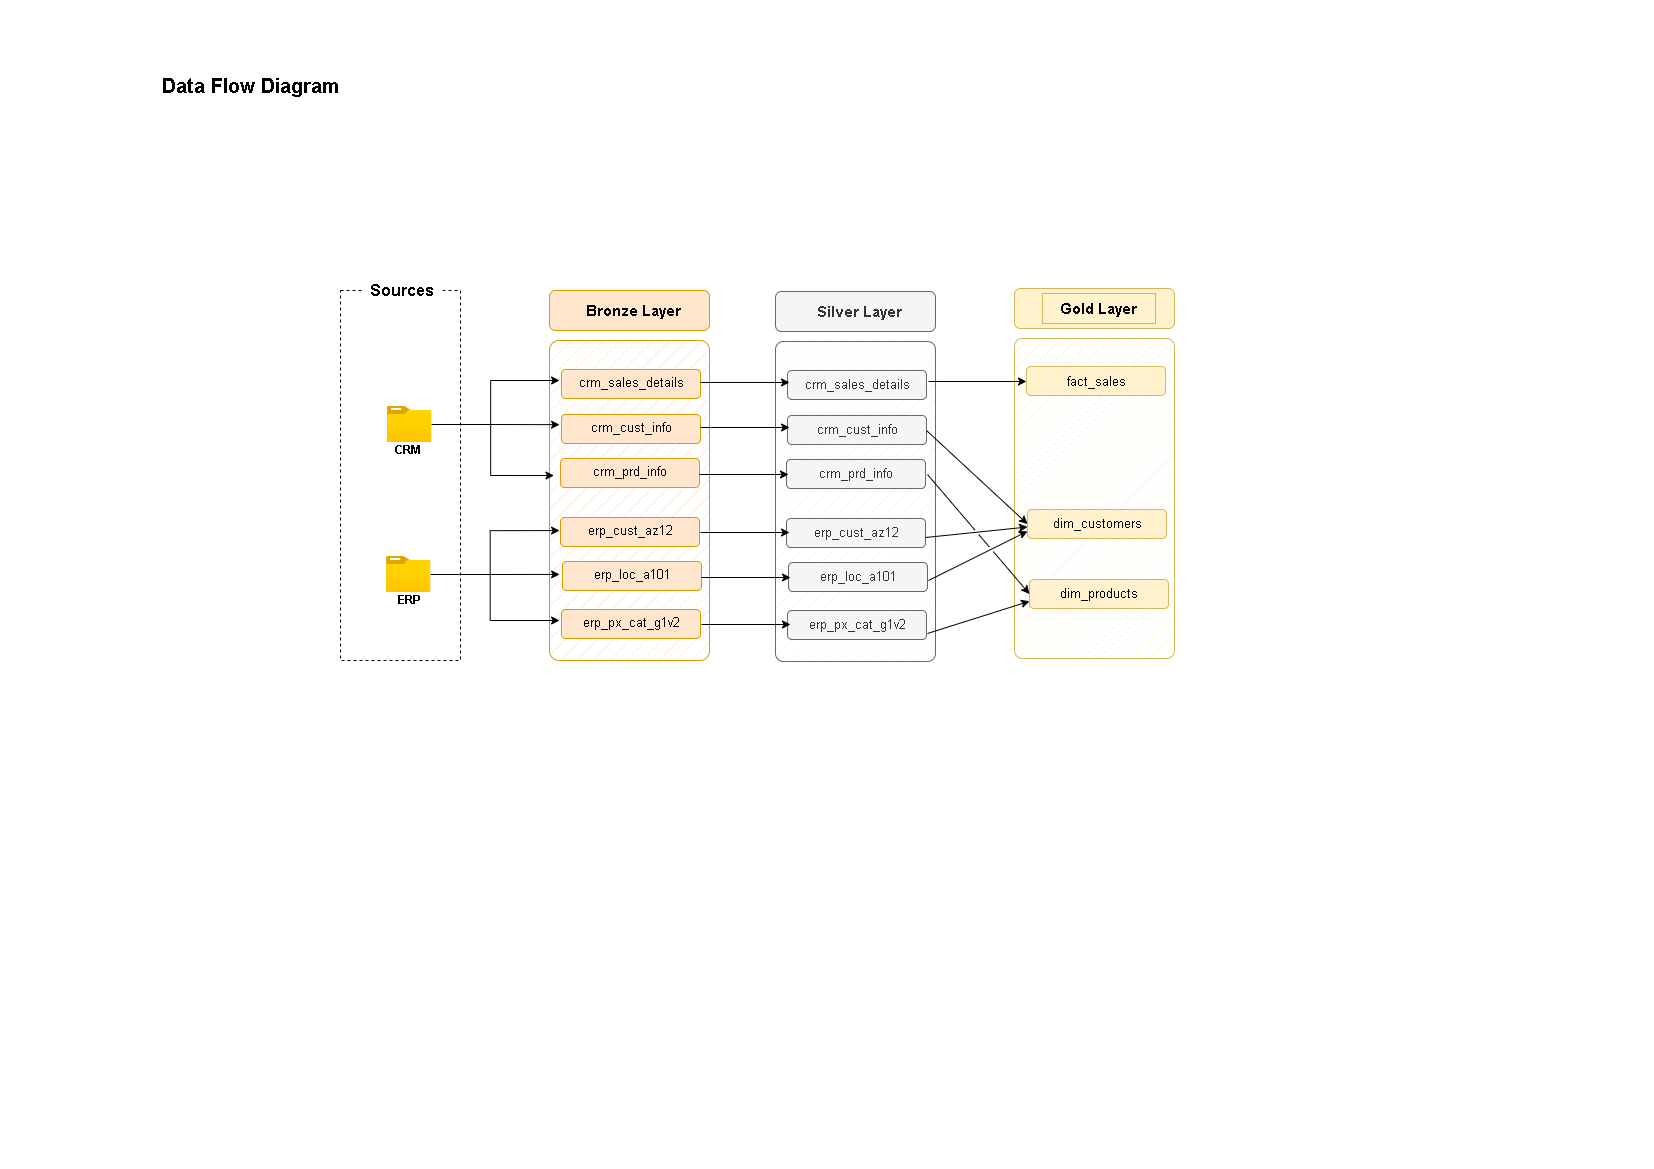

The diagram above was exported from draw.io. Its source (the exported page's mxGraphModel, read from the mxfile embedded in the PNG):
<mxGraphModel dx="1713" dy="1050" grid="1" gridSize="10" guides="1" tooltips="1" connect="1" arrows="1" fold="1" page="1" pageScale="1" pageWidth="1654" pageHeight="1169" math="0" shadow="0">
  <root>
    <mxCell id="0" />
    <mxCell id="1" parent="0" />
    <mxCell id="ebr-dy9S8fOueZdwj6XJ-1" value="Data Flow Diagram" style="text;html=1;whiteSpace=wrap;strokeColor=none;fillColor=none;align=center;verticalAlign=middle;rounded=0;fontSize=20;fontStyle=1" parent="1" vertex="1">
      <mxGeometry x="150" y="70" width="200" height="30" as="geometry" />
    </mxCell>
    <mxCell id="ebr-dy9S8fOueZdwj6XJ-2" value="" style="rounded=0;whiteSpace=wrap;html=1;fillColor=none;dashed=1;" parent="1" vertex="1">
      <mxGeometry x="340" y="290" width="120" height="370" as="geometry" />
    </mxCell>
    <mxCell id="ebr-dy9S8fOueZdwj6XJ-3" value="Sources" style="rounded=0;whiteSpace=wrap;html=1;fillColor=default;strokeColor=none;fontStyle=1;fontSize=16;" parent="1" vertex="1">
      <mxGeometry x="362" y="280" width="80" height="20" as="geometry" />
    </mxCell>
    <mxCell id="ebr-dy9S8fOueZdwj6XJ-4" value="" style="image;aspect=fixed;html=1;points=[];align=center;fontSize=12;image=img/lib/azure2/general/Folder_Blank.svg;" parent="1" vertex="1">
      <mxGeometry x="387" y="406" width="44.36" height="36" as="geometry" />
    </mxCell>
    <mxCell id="ebr-dy9S8fOueZdwj6XJ-5" value="CRM" style="text;html=1;whiteSpace=wrap;strokeColor=none;fillColor=none;align=center;verticalAlign=middle;rounded=0;fontStyle=1" parent="1" vertex="1">
      <mxGeometry x="378" y="435" width="60" height="30" as="geometry" />
    </mxCell>
    <mxCell id="ebr-dy9S8fOueZdwj6XJ-6" value="" style="image;aspect=fixed;html=1;points=[];align=center;fontSize=12;image=img/lib/azure2/general/Folder_Blank.svg;" parent="1" vertex="1">
      <mxGeometry x="386" y="556" width="44.36" height="36" as="geometry" />
    </mxCell>
    <mxCell id="ebr-dy9S8fOueZdwj6XJ-7" value="ERP" style="text;html=1;whiteSpace=wrap;strokeColor=none;fillColor=none;align=center;verticalAlign=middle;rounded=0;fontStyle=1" parent="1" vertex="1">
      <mxGeometry x="379" y="585" width="60" height="30" as="geometry" />
    </mxCell>
    <mxCell id="ebr-dy9S8fOueZdwj6XJ-10" value="" style="rounded=1;whiteSpace=wrap;html=1;fillColor=#ffe6cc;strokeColor=#d79b00;" parent="1" vertex="1">
      <mxGeometry x="549" y="290" width="160" height="40" as="geometry" />
    </mxCell>
    <mxCell id="ebr-dy9S8fOueZdwj6XJ-11" value="" style="rounded=1;whiteSpace=wrap;html=1;fillColor=#ffe6cc;strokeColor=#d79b00;fillStyle=hatch;arcSize=6;" parent="1" vertex="1">
      <mxGeometry x="549" y="340" width="160" height="320" as="geometry" />
    </mxCell>
    <mxCell id="ebr-dy9S8fOueZdwj6XJ-12" value="Bronze Layer" style="text;html=1;whiteSpace=wrap;strokeColor=none;fillColor=none;align=center;verticalAlign=middle;rounded=0;fontSize=15;fontStyle=1" parent="1" vertex="1">
      <mxGeometry x="577" y="295" width="113" height="30" as="geometry" />
    </mxCell>
    <mxCell id="ebr-dy9S8fOueZdwj6XJ-13" value="" style="rounded=1;whiteSpace=wrap;html=1;fillColor=#ffe6cc;strokeColor=#d79b00;" parent="1" vertex="1">
      <mxGeometry x="561" y="369" width="139" height="29" as="geometry" />
    </mxCell>
    <mxCell id="ebr-dy9S8fOueZdwj6XJ-14" value="crm_sales_details" style="text;html=1;whiteSpace=wrap;strokeColor=none;fillColor=none;align=center;verticalAlign=middle;rounded=0;fontSize=13;fontStyle=0" parent="1" vertex="1">
      <mxGeometry x="573" y="369" width="116" height="26" as="geometry" />
    </mxCell>
    <mxCell id="ebr-dy9S8fOueZdwj6XJ-15" value="" style="rounded=1;whiteSpace=wrap;html=1;fillColor=#ffe6cc;strokeColor=#d79b00;" parent="1" vertex="1">
      <mxGeometry x="561" y="414" width="139" height="29" as="geometry" />
    </mxCell>
    <mxCell id="ebr-dy9S8fOueZdwj6XJ-16" value="crm_cust_info" style="text;html=1;whiteSpace=wrap;strokeColor=none;fillColor=none;align=center;verticalAlign=middle;rounded=0;fontSize=13;fontStyle=0" parent="1" vertex="1">
      <mxGeometry x="573" y="414" width="116" height="26" as="geometry" />
    </mxCell>
    <mxCell id="ebr-dy9S8fOueZdwj6XJ-17" value="" style="rounded=1;whiteSpace=wrap;html=1;fillColor=#ffe6cc;strokeColor=#d79b00;" parent="1" vertex="1">
      <mxGeometry x="560" y="458" width="139" height="29" as="geometry" />
    </mxCell>
    <mxCell id="ebr-dy9S8fOueZdwj6XJ-18" value="crm_prd_info" style="text;html=1;whiteSpace=wrap;strokeColor=none;fillColor=none;align=center;verticalAlign=middle;rounded=0;fontSize=13;fontStyle=0" parent="1" vertex="1">
      <mxGeometry x="572" y="458" width="116" height="26" as="geometry" />
    </mxCell>
    <mxCell id="ebr-dy9S8fOueZdwj6XJ-19" value="" style="rounded=1;whiteSpace=wrap;html=1;fillColor=#ffe6cc;strokeColor=#d79b00;" parent="1" vertex="1">
      <mxGeometry x="560" y="517" width="139" height="29" as="geometry" />
    </mxCell>
    <mxCell id="ebr-dy9S8fOueZdwj6XJ-20" value="erp_cust_az12" style="text;html=1;whiteSpace=wrap;strokeColor=none;fillColor=none;align=center;verticalAlign=middle;rounded=0;fontSize=13;fontStyle=0" parent="1" vertex="1">
      <mxGeometry x="572" y="517" width="116" height="26" as="geometry" />
    </mxCell>
    <mxCell id="ebr-dy9S8fOueZdwj6XJ-21" value="" style="rounded=1;whiteSpace=wrap;html=1;fillColor=#ffe6cc;strokeColor=#d79b00;" parent="1" vertex="1">
      <mxGeometry x="562" y="561" width="139" height="29" as="geometry" />
    </mxCell>
    <mxCell id="ebr-dy9S8fOueZdwj6XJ-22" value="erp_loc_a101" style="text;html=1;whiteSpace=wrap;strokeColor=none;fillColor=none;align=center;verticalAlign=middle;rounded=0;fontSize=13;fontStyle=0" parent="1" vertex="1">
      <mxGeometry x="574" y="561" width="116" height="26" as="geometry" />
    </mxCell>
    <mxCell id="ebr-dy9S8fOueZdwj6XJ-23" value="" style="rounded=1;whiteSpace=wrap;html=1;fillColor=#ffe6cc;strokeColor=#d79b00;" parent="1" vertex="1">
      <mxGeometry x="561" y="609" width="139" height="29" as="geometry" />
    </mxCell>
    <mxCell id="ebr-dy9S8fOueZdwj6XJ-24" value="erp_px_cat_g1v2" style="text;html=1;whiteSpace=wrap;strokeColor=none;fillColor=none;align=center;verticalAlign=middle;rounded=0;fontSize=13;fontStyle=0" parent="1" vertex="1">
      <mxGeometry x="573" y="609" width="116" height="26" as="geometry" />
    </mxCell>
    <mxCell id="ebr-dy9S8fOueZdwj6XJ-37" style="edgeStyle=orthogonalEdgeStyle;rounded=0;orthogonalLoop=1;jettySize=auto;html=1;entryX=0.063;entryY=0.263;entryDx=0;entryDy=0;entryPerimeter=0;" parent="1" source="ebr-dy9S8fOueZdwj6XJ-4" target="ebr-dy9S8fOueZdwj6XJ-11" edge="1">
      <mxGeometry relative="1" as="geometry" />
    </mxCell>
    <mxCell id="ebr-dy9S8fOueZdwj6XJ-38" style="edgeStyle=orthogonalEdgeStyle;rounded=0;orthogonalLoop=1;jettySize=auto;html=1;entryX=0.063;entryY=0.125;entryDx=0;entryDy=0;entryPerimeter=0;" parent="1" source="ebr-dy9S8fOueZdwj6XJ-4" target="ebr-dy9S8fOueZdwj6XJ-11" edge="1">
      <mxGeometry relative="1" as="geometry" />
    </mxCell>
    <mxCell id="ebr-dy9S8fOueZdwj6XJ-40" style="edgeStyle=orthogonalEdgeStyle;rounded=0;orthogonalLoop=1;jettySize=auto;html=1;entryX=0.028;entryY=0.422;entryDx=0;entryDy=0;entryPerimeter=0;" parent="1" source="ebr-dy9S8fOueZdwj6XJ-4" target="ebr-dy9S8fOueZdwj6XJ-11" edge="1">
      <mxGeometry relative="1" as="geometry" />
    </mxCell>
    <mxCell id="ebr-dy9S8fOueZdwj6XJ-42" style="edgeStyle=orthogonalEdgeStyle;rounded=0;orthogonalLoop=1;jettySize=auto;html=1;entryX=0.063;entryY=0.731;entryDx=0;entryDy=0;entryPerimeter=0;" parent="1" source="ebr-dy9S8fOueZdwj6XJ-6" target="ebr-dy9S8fOueZdwj6XJ-11" edge="1">
      <mxGeometry relative="1" as="geometry" />
    </mxCell>
    <mxCell id="ebr-dy9S8fOueZdwj6XJ-43" style="edgeStyle=orthogonalEdgeStyle;rounded=0;orthogonalLoop=1;jettySize=auto;html=1;entryX=0.063;entryY=0.594;entryDx=0;entryDy=0;entryPerimeter=0;" parent="1" source="ebr-dy9S8fOueZdwj6XJ-6" target="ebr-dy9S8fOueZdwj6XJ-11" edge="1">
      <mxGeometry relative="1" as="geometry" />
    </mxCell>
    <mxCell id="ebr-dy9S8fOueZdwj6XJ-44" style="edgeStyle=orthogonalEdgeStyle;rounded=0;orthogonalLoop=1;jettySize=auto;html=1;entryX=0.063;entryY=0.875;entryDx=0;entryDy=0;entryPerimeter=0;" parent="1" source="ebr-dy9S8fOueZdwj6XJ-6" target="ebr-dy9S8fOueZdwj6XJ-11" edge="1">
      <mxGeometry relative="1" as="geometry" />
    </mxCell>
    <mxCell id="L1b3AnJ53i1aZC83-xeZ-1" value="" style="rounded=1;whiteSpace=wrap;html=1;fillColor=#f5f5f5;strokeColor=#666666;fontColor=#333333;" parent="1" vertex="1">
      <mxGeometry x="775" y="291" width="160" height="40" as="geometry" />
    </mxCell>
    <mxCell id="L1b3AnJ53i1aZC83-xeZ-2" value="" style="rounded=1;whiteSpace=wrap;html=1;fillColor=#f5f5f5;strokeColor=#666666;fillStyle=hatch;fontColor=#333333;arcSize=5;" parent="1" vertex="1">
      <mxGeometry x="775" y="341" width="160" height="320" as="geometry" />
    </mxCell>
    <mxCell id="L1b3AnJ53i1aZC83-xeZ-3" value="Silver Layer" style="text;html=1;whiteSpace=wrap;strokeColor=none;fillColor=#f5f5f5;align=center;verticalAlign=middle;rounded=0;fontSize=15;fontStyle=1;fontColor=#333333;" parent="1" vertex="1">
      <mxGeometry x="803" y="296" width="113" height="30" as="geometry" />
    </mxCell>
    <mxCell id="L1b3AnJ53i1aZC83-xeZ-4" value="" style="rounded=1;whiteSpace=wrap;html=1;fillColor=#f5f5f5;strokeColor=#666666;fontColor=#333333;" parent="1" vertex="1">
      <mxGeometry x="787" y="370" width="139" height="29" as="geometry" />
    </mxCell>
    <mxCell id="L1b3AnJ53i1aZC83-xeZ-5" value="crm_sales_details" style="text;html=1;whiteSpace=wrap;strokeColor=none;fillColor=#f5f5f5;align=center;verticalAlign=middle;rounded=0;fontSize=13;fontStyle=0;fontColor=#333333;" parent="1" vertex="1">
      <mxGeometry x="799" y="371" width="116" height="26" as="geometry" />
    </mxCell>
    <mxCell id="L1b3AnJ53i1aZC83-xeZ-6" value="" style="rounded=1;whiteSpace=wrap;html=1;fillColor=#f5f5f5;strokeColor=#666666;fontColor=#333333;" parent="1" vertex="1">
      <mxGeometry x="787" y="415" width="139" height="29" as="geometry" />
    </mxCell>
    <mxCell id="L1b3AnJ53i1aZC83-xeZ-7" value="crm_cust_info" style="text;html=1;whiteSpace=wrap;strokeColor=none;fillColor=#f5f5f5;align=center;verticalAlign=middle;rounded=0;fontSize=13;fontStyle=0;fontColor=#333333;" parent="1" vertex="1">
      <mxGeometry x="799" y="416" width="116" height="26" as="geometry" />
    </mxCell>
    <mxCell id="L1b3AnJ53i1aZC83-xeZ-8" value="" style="rounded=1;whiteSpace=wrap;html=1;fillColor=#f5f5f5;strokeColor=#666666;fontColor=#333333;" parent="1" vertex="1">
      <mxGeometry x="786" y="459" width="139" height="29" as="geometry" />
    </mxCell>
    <mxCell id="L1b3AnJ53i1aZC83-xeZ-9" value="crm_prd_info" style="text;html=1;whiteSpace=wrap;strokeColor=none;fillColor=#f5f5f5;align=center;verticalAlign=middle;rounded=0;fontSize=13;fontStyle=0;fontColor=#333333;" parent="1" vertex="1">
      <mxGeometry x="798" y="460" width="116" height="26" as="geometry" />
    </mxCell>
    <mxCell id="L1b3AnJ53i1aZC83-xeZ-10" value="" style="rounded=1;whiteSpace=wrap;html=1;fillColor=#f5f5f5;strokeColor=#666666;fontColor=#333333;" parent="1" vertex="1">
      <mxGeometry x="786" y="518" width="139" height="29" as="geometry" />
    </mxCell>
    <mxCell id="L1b3AnJ53i1aZC83-xeZ-11" value="erp_cust_az12" style="text;html=1;whiteSpace=wrap;strokeColor=none;fillColor=#f5f5f5;align=center;verticalAlign=middle;rounded=0;fontSize=13;fontStyle=0;fontColor=#333333;" parent="1" vertex="1">
      <mxGeometry x="798" y="519" width="116" height="26" as="geometry" />
    </mxCell>
    <mxCell id="L1b3AnJ53i1aZC83-xeZ-12" value="" style="rounded=1;whiteSpace=wrap;html=1;fillColor=#f5f5f5;strokeColor=#666666;fontColor=#333333;" parent="1" vertex="1">
      <mxGeometry x="788" y="562" width="139" height="29" as="geometry" />
    </mxCell>
    <mxCell id="L1b3AnJ53i1aZC83-xeZ-13" value="erp_loc_a101" style="text;html=1;whiteSpace=wrap;strokeColor=none;fillColor=#f5f5f5;align=center;verticalAlign=middle;rounded=0;fontSize=13;fontStyle=0;fontColor=#333333;" parent="1" vertex="1">
      <mxGeometry x="800" y="563" width="116" height="26" as="geometry" />
    </mxCell>
    <mxCell id="L1b3AnJ53i1aZC83-xeZ-14" value="" style="rounded=1;whiteSpace=wrap;html=1;fillColor=#f5f5f5;strokeColor=#666666;fontColor=#333333;" parent="1" vertex="1">
      <mxGeometry x="787" y="610" width="139" height="29" as="geometry" />
    </mxCell>
    <mxCell id="L1b3AnJ53i1aZC83-xeZ-15" value="erp_px_cat_g1v2" style="text;html=1;whiteSpace=wrap;strokeColor=none;fillColor=#f5f5f5;align=center;verticalAlign=middle;rounded=0;fontSize=13;fontStyle=0;fontColor=#333333;" parent="1" vertex="1">
      <mxGeometry x="799" y="611" width="116" height="26" as="geometry" />
    </mxCell>
    <mxCell id="L1b3AnJ53i1aZC83-xeZ-17" style="edgeStyle=orthogonalEdgeStyle;rounded=0;orthogonalLoop=1;jettySize=auto;html=1;entryX=0.019;entryY=0.128;entryDx=0;entryDy=0;entryPerimeter=0;" parent="1" edge="1">
      <mxGeometry relative="1" as="geometry">
        <mxPoint x="700" y="381.96000000000004" as="sourcePoint" />
        <mxPoint x="789.04" y="381.96000000000004" as="targetPoint" />
      </mxGeometry>
    </mxCell>
    <mxCell id="L1b3AnJ53i1aZC83-xeZ-18" style="edgeStyle=orthogonalEdgeStyle;rounded=0;orthogonalLoop=1;jettySize=auto;html=1;entryX=0.019;entryY=0.128;entryDx=0;entryDy=0;entryPerimeter=0;" parent="1" edge="1">
      <mxGeometry relative="1" as="geometry">
        <mxPoint x="700" y="427" as="sourcePoint" />
        <mxPoint x="789.04" y="427" as="targetPoint" />
        <Array as="points">
          <mxPoint x="710" y="427" />
          <mxPoint x="710" y="427" />
        </Array>
      </mxGeometry>
    </mxCell>
    <mxCell id="L1b3AnJ53i1aZC83-xeZ-19" style="edgeStyle=orthogonalEdgeStyle;rounded=0;orthogonalLoop=1;jettySize=auto;html=1;entryX=0.019;entryY=0.128;entryDx=0;entryDy=0;entryPerimeter=0;" parent="1" edge="1">
      <mxGeometry relative="1" as="geometry">
        <mxPoint x="699" y="474" as="sourcePoint" />
        <mxPoint x="788.04" y="474" as="targetPoint" />
      </mxGeometry>
    </mxCell>
    <mxCell id="L1b3AnJ53i1aZC83-xeZ-20" style="edgeStyle=orthogonalEdgeStyle;rounded=0;orthogonalLoop=1;jettySize=auto;html=1;entryX=0.019;entryY=0.128;entryDx=0;entryDy=0;entryPerimeter=0;" parent="1" edge="1">
      <mxGeometry relative="1" as="geometry">
        <mxPoint x="700" y="532" as="sourcePoint" />
        <mxPoint x="789.04" y="532" as="targetPoint" />
      </mxGeometry>
    </mxCell>
    <mxCell id="L1b3AnJ53i1aZC83-xeZ-21" style="edgeStyle=orthogonalEdgeStyle;rounded=0;orthogonalLoop=1;jettySize=auto;html=1;entryX=0.019;entryY=0.128;entryDx=0;entryDy=0;entryPerimeter=0;" parent="1" edge="1">
      <mxGeometry relative="1" as="geometry">
        <mxPoint x="701" y="577" as="sourcePoint" />
        <mxPoint x="790.04" y="577" as="targetPoint" />
      </mxGeometry>
    </mxCell>
    <mxCell id="L1b3AnJ53i1aZC83-xeZ-22" style="edgeStyle=orthogonalEdgeStyle;rounded=0;orthogonalLoop=1;jettySize=auto;html=1;entryX=0.019;entryY=0.128;entryDx=0;entryDy=0;entryPerimeter=0;" parent="1" edge="1">
      <mxGeometry relative="1" as="geometry">
        <mxPoint x="701" y="624" as="sourcePoint" />
        <mxPoint x="790.04" y="624" as="targetPoint" />
      </mxGeometry>
    </mxCell>
    <mxCell id="eWQuhzbkQxF9Gq1CFmiY-1" value="" style="rounded=1;whiteSpace=wrap;html=1;fillColor=#fff2cc;strokeColor=#D6B656;" parent="1" vertex="1">
      <mxGeometry x="1014" y="288" width="160" height="40" as="geometry" />
    </mxCell>
    <mxCell id="eWQuhzbkQxF9Gq1CFmiY-2" value="" style="rounded=1;whiteSpace=wrap;html=1;fillColor=#fff2cc;strokeColor=#D6B656;fillStyle=hatch;arcSize=5;" parent="1" vertex="1">
      <mxGeometry x="1014" y="338" width="160" height="320" as="geometry" />
    </mxCell>
    <mxCell id="eWQuhzbkQxF9Gq1CFmiY-3" value="Gold Layer" style="text;html=1;whiteSpace=wrap;strokeColor=#D6B656;fillColor=#fff2cc;align=center;verticalAlign=middle;rounded=0;fontSize=15;fontStyle=1;" parent="1" vertex="1">
      <mxGeometry x="1042" y="293" width="113" height="30" as="geometry" />
    </mxCell>
    <mxCell id="eWQuhzbkQxF9Gq1CFmiY-4" value="" style="rounded=1;whiteSpace=wrap;html=1;fillColor=#fff2cc;strokeColor=#D6B656;" parent="1" vertex="1">
      <mxGeometry x="1026" y="366" width="139" height="29" as="geometry" />
    </mxCell>
    <mxCell id="eWQuhzbkQxF9Gq1CFmiY-5" value="fact_sales" style="text;html=1;whiteSpace=wrap;strokeColor=none;fillColor=#fff2cc;align=center;verticalAlign=middle;rounded=0;fontSize=13;fontStyle=0;" parent="1" vertex="1">
      <mxGeometry x="1038" y="368" width="116" height="26" as="geometry" />
    </mxCell>
    <mxCell id="eWQuhzbkQxF9Gq1CFmiY-12" value="" style="rounded=1;whiteSpace=wrap;html=1;fillColor=#fff2cc;strokeColor=#D6B656;" parent="1" vertex="1">
      <mxGeometry x="1027" y="509" width="139" height="29" as="geometry" />
    </mxCell>
    <mxCell id="eWQuhzbkQxF9Gq1CFmiY-13" value="dim_customers" style="text;html=1;whiteSpace=wrap;strokeColor=none;fillColor=#fff2cc;align=center;verticalAlign=middle;rounded=0;fontSize=13;fontStyle=0;" parent="1" vertex="1">
      <mxGeometry x="1039" y="510" width="116" height="26" as="geometry" />
    </mxCell>
    <mxCell id="eWQuhzbkQxF9Gq1CFmiY-14" value="" style="rounded=1;whiteSpace=wrap;html=1;fillColor=#fff2cc;strokeColor=#D6B656;" parent="1" vertex="1">
      <mxGeometry x="1029" y="579" width="139" height="29" as="geometry" />
    </mxCell>
    <mxCell id="eWQuhzbkQxF9Gq1CFmiY-15" value="dim_products" style="text;html=1;whiteSpace=wrap;strokeColor=none;fillColor=#fff2cc;align=center;verticalAlign=middle;rounded=0;fontSize=13;fontStyle=0;" parent="1" vertex="1">
      <mxGeometry x="1041" y="580" width="116" height="26" as="geometry" />
    </mxCell>
    <mxCell id="eWQuhzbkQxF9Gq1CFmiY-19" value="" style="endArrow=classic;html=1;rounded=0;entryX=0;entryY=0.5;entryDx=0;entryDy=0;jumpStyle=gap;" parent="1" target="eWQuhzbkQxF9Gq1CFmiY-12" edge="1">
      <mxGeometry width="50" height="50" relative="1" as="geometry">
        <mxPoint x="926" y="430" as="sourcePoint" />
        <mxPoint x="976" y="380" as="targetPoint" />
      </mxGeometry>
    </mxCell>
    <mxCell id="eWQuhzbkQxF9Gq1CFmiY-20" value="" style="endArrow=classic;html=1;rounded=0;entryX=0;entryY=0.517;entryDx=0;entryDy=0;entryPerimeter=0;" parent="1" target="eWQuhzbkQxF9Gq1CFmiY-4" edge="1">
      <mxGeometry width="50" height="50" relative="1" as="geometry">
        <mxPoint x="928" y="381" as="sourcePoint" />
        <mxPoint x="1026" y="376.5" as="targetPoint" />
      </mxGeometry>
    </mxCell>
    <mxCell id="eWQuhzbkQxF9Gq1CFmiY-21" value="" style="endArrow=classic;html=1;rounded=0;entryX=0;entryY=0.5;entryDx=0;entryDy=0;jumpStyle=gap;" parent="1" edge="1">
      <mxGeometry width="50" height="50" relative="1" as="geometry">
        <mxPoint x="925" y="537" as="sourcePoint" />
        <mxPoint x="1027" y="526.5" as="targetPoint" />
      </mxGeometry>
    </mxCell>
    <mxCell id="eWQuhzbkQxF9Gq1CFmiY-22" value="" style="endArrow=classic;html=1;rounded=0;entryX=0;entryY=0.75;entryDx=0;entryDy=0;jumpStyle=gap;" parent="1" target="eWQuhzbkQxF9Gq1CFmiY-12" edge="1">
      <mxGeometry width="50" height="50" relative="1" as="geometry">
        <mxPoint x="928" y="580" as="sourcePoint" />
        <mxPoint x="978" y="530" as="targetPoint" />
      </mxGeometry>
    </mxCell>
    <mxCell id="eWQuhzbkQxF9Gq1CFmiY-23" value="" style="endArrow=classic;html=1;rounded=0;entryX=0;entryY=0.75;entryDx=0;entryDy=0;jumpStyle=gap;" parent="1" target="eWQuhzbkQxF9Gq1CFmiY-14" edge="1">
      <mxGeometry width="50" height="50" relative="1" as="geometry">
        <mxPoint x="927" y="633" as="sourcePoint" />
        <mxPoint x="977" y="583" as="targetPoint" />
      </mxGeometry>
    </mxCell>
    <mxCell id="eWQuhzbkQxF9Gq1CFmiY-24" value="" style="endArrow=classic;html=1;rounded=0;entryX=0;entryY=0.5;entryDx=0;entryDy=0;jumpStyle=gap;" parent="1" target="eWQuhzbkQxF9Gq1CFmiY-14" edge="1">
      <mxGeometry width="50" height="50" relative="1" as="geometry">
        <mxPoint x="927" y="474" as="sourcePoint" />
        <mxPoint x="977" y="424" as="targetPoint" />
      </mxGeometry>
    </mxCell>
  </root>
</mxGraphModel>